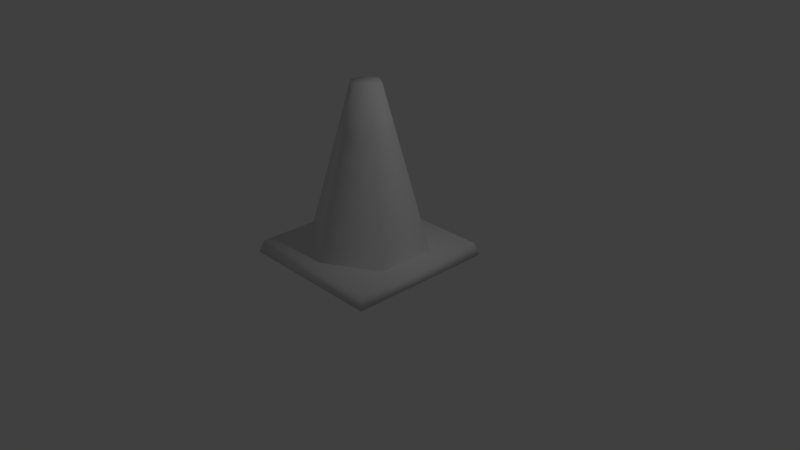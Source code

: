 # Source: cone.blend  (saved by Blender 2.78.0; exported with 4.5.12 LTS)
import bpy
from mathutils import Matrix  # noqa: F401  (used for matrix-valued properties, if any)

bpy.ops.wm.read_factory_settings(use_empty=True)
scene = bpy.context.scene
scene.name = 'Scene'

# ---- collections
col_collection_1 = bpy.data.collections.new('Collection 1'); scene.collection.children.link(col_collection_1)

# ---- materials (node trees are filled in below, after node groups)
mat_material = bpy.data.materials.new('Material')
mat_material.alpha_threshold = 0.0
mat_material.use_transparent_shadow = False
mat_material.roughness = 0.5
mat_material.line_color = (0.0, 0.0, 0.0, 1.0)

# ---- material node trees

# ---- world
world_world = bpy.data.worlds.new('World'); scene.world = world_world
world_world.color = (0.05088, 0.05088, 0.05088)
world_world.use_sun_shadow = False
world_world.sun_shadow_jitter_overblur = 0.0
world_world.cycles.sampling_method = 'MANUAL'

# ---- cameras
cam_camera = bpy.data.cameras.new('Camera')
cam_camera.clip_end = 100.0
cam_camera.lens = 35.0
cam_camera.sensor_width = 32.0
cam_camera.sensor_height = 18.0
cam_camera.ortho_scale = 7.314
cam_camera.dof.focus_distance = 0.0
cam_camera.dof.aperture_fstop = 128.0

# ---- lights
light_lamp = bpy.data.lights.new('Lamp', 'POINT')
light_lamp.transmission_factor = 0.0
light_lamp.cutoff_distance = 30.0
light_lamp.energy = 100.0
light_lamp.shadow_buffer_clip_start = 1.001
light_lamp.shadow_soft_size = 0.1
light_lamp.shadow_maximum_resolution = 0.006
light_lamp.use_absolute_resolution = True

# ---- meshes
me_cube_001 = bpy.data.meshes.new('Cube.001')
me_cube_001.from_pydata([(-0.9988, -1.002, -0.01388), (-0.9503, -0.9537, 0.1491), (-0.9988, 1.002, -0.01388), (-0.9503, 0.9503, 0.1491), (0.9954, -1.002, -0.01388), (0.9468, -0.9537, 0.1491), (0.9954, 1.002, -0.01388), (0.9468, 0.9503, 0.1491), (1.199e-08, 0.8044, 0.1386), (-6.404e-10, 0.198, 2.272), (0.6967, 0.4022, 0.1386), (0.1715, 0.099, 2.272), (0.6967, -0.4022, 0.1386), (0.1715, -0.099, 2.272), (-5.834e-08, -0.8044, 0.1386), (-1.795e-08, -0.198, 2.272), (-0.6967, -0.4022, 0.1386), (-0.1715, -0.099, 2.272), (-0.6967, 0.4022, 0.1386), (-0.1715, 0.099, 2.272), (0.0, -3.045e-09, 2.248), (9.642e-09, 0.6919, 0.5346), (0.5992, 0.3459, 0.5346), (0.5992, -0.3459, 0.5346), (-5.084e-08, -0.6919, 0.5346), (-0.5992, -0.3459, 0.5346), (-0.5992, 0.3459, 0.5346), (7.449e-09, 0.5865, 0.9051), (0.5079, 0.2933, 0.9051), (0.5079, -0.2933, 0.9051), (-4.383e-08, -0.5865, 0.9051), (-0.5079, -0.2933, 0.9051), (-0.5079, 0.2933, 0.9051), (4.655e-09, 0.4523, 1.377), (0.3917, 0.2262, 1.377), (0.3917, -0.2262, 1.377), (-3.489e-08, -0.4523, 1.377), (-0.3917, -0.2262, 1.377), (-0.3917, 0.2262, 1.377), (2.592e-09, 0.3532, 1.725), (0.3059, 0.1766, 1.725), (0.3059, -0.1766, 1.725), (-2.829e-08, -0.3532, 1.725), (-0.3059, -0.1766, 1.725), (-0.3059, 0.1766, 1.725)], [], [(0, 1, 3, 2), (2, 3, 7, 6), (6, 7, 5, 4), (4, 5, 1, 0), (2, 6, 4, 0), (7, 3, 1, 5), (39, 9, 11, 40), (40, 11, 13, 41), (41, 13, 15, 42), (42, 15, 17, 43), (43, 17, 19, 44), (44, 19, 9, 39), (11, 9, 20), (9, 19, 20), (19, 17, 20), (17, 15, 20), (15, 13, 20), (13, 11, 20), (18, 26, 21, 8), (16, 25, 26, 18), (14, 24, 25, 16), (12, 23, 24, 14), (10, 22, 23, 12), (8, 21, 22, 10), (26, 32, 27, 21), (25, 31, 32, 26), (24, 30, 31, 25), (23, 29, 30, 24), (22, 28, 29, 23), (21, 27, 28, 22), (32, 38, 33, 27), (31, 37, 38, 32), (30, 36, 37, 31), (29, 35, 36, 30), (28, 34, 35, 29), (27, 33, 34, 28), (38, 44, 39, 33), (37, 43, 44, 38), (36, 42, 43, 37), (35, 41, 42, 36), (34, 40, 41, 35), (33, 39, 40, 34)])
me_cube_001.polygons.foreach_set('use_smooth', [True] * 42)
_uv = me_cube_001.uv_layers.new(name='UVMap')
_uv.uv.foreach_set('vector', [0.8554, 0.9235, 0.8437, 0.9202, 0.8437, 0.7931, 0.8554, 0.7896, 0.8992, 0.9184, 0.8874, 0.9152, 0.8874, 0.7885, 0.8992, 0.7853, 0.8747, 0.9249, 0.863, 0.9215, 0.863, 0.7943, 0.8747, 0.7911, 0.8343, 0.9226, 0.8226, 0.9193, 0.8226, 0.7927, 0.8343, 0.7894, 0.664, 0.8096, 0.7624, 0.8096, 0.7624, 0.9055, 0.664, 0.9055, 0.5385, 0.8129, 0.6322, 0.8129, 0.6322, 0.9041, 0.5385, 0.9041, 0.4248, 0.843, 0.3973, 0.8574, 0.3926, 0.8561, 0.3939, 0.8251, 0.3939, 0.8251, 0.3926, 0.8561, 0.3892, 0.8595, 0.363, 0.843, 0.363, 0.843, 0.3892, 0.8595, 0.3904, 0.8642, 0.363, 0.8787, 0.363, 0.8787, 0.3904, 0.8642, 0.3951, 0.8655, 0.3939, 0.8965, 0.3939, 0.8965, 0.3951, 0.8655, 0.3986, 0.8621, 0.4248, 0.8787, 0.4248, 0.8787, 0.3986, 0.8621, 0.3973, 0.8574, 0.4248, 0.843, 0.3926, 0.8561, 0.3973, 0.8574, 0.3939, 0.8608, 0.3973, 0.8574, 0.3986, 0.8621, 0.3939, 0.8608, 0.3986, 0.8621, 0.3951, 0.8655, 0.3939, 0.8608, 0.3951, 0.8655, 0.3904, 0.8642, 0.3939, 0.8608, 0.3904, 0.8642, 0.3892, 0.8595, 0.3939, 0.8608, 0.3892, 0.8595, 0.3926, 0.8561, 0.3939, 0.8608, 0.4772, 0.8983, 0.4783, 0.8806, 0.4958, 0.8705, 0.5103, 0.8808, 0.4437, 0.8805, 0.4597, 0.8726, 0.4783, 0.8806, 0.4772, 0.8983, 0.4442, 0.8426, 0.4588, 0.8529, 0.4597, 0.8726, 0.4437, 0.8805, 0.4773, 0.8241, 0.476, 0.8419, 0.4588, 0.8529, 0.4442, 0.8426, 0.5103, 0.8428, 0.4943, 0.8508, 0.476, 0.8419, 0.4773, 0.8241, 0.5103, 0.8808, 0.4958, 0.8705, 0.4943, 0.8508, 0.5103, 0.8428, 0.1987, 0.9401, 0.2022, 0.8725, 0.2561, 0.8304, 0.3128, 0.8669, 0.08112, 0.8727, 0.1422, 0.843, 0.2022, 0.8725, 0.1987, 0.9401, 0.08078, 0.737, 0.1375, 0.7743, 0.1422, 0.843, 0.08112, 0.8727, 0.197, 0.6666, 0.1936, 0.7343, 0.1375, 0.7743, 0.08078, 0.737, 0.3156, 0.733, 0.2544, 0.762, 0.1936, 0.7343, 0.197, 0.6666, 0.3128, 0.8669, 0.2561, 0.8304, 0.2544, 0.762, 0.3156, 0.733, 0.7595, 0.7296, 0.6503, 0.51, 0.7017, 0.3823, 0.9471, 0.401, 0.3799, 0.7296, 0.5197, 0.5292, 0.6503, 0.51, 0.7595, 0.7296, 0.1993, 0.3994, 0.4447, 0.4181, 0.5197, 0.5292, 0.3799, 0.7296, 0.3869, 0.07085, 0.4962, 0.2904, 0.4447, 0.4181, 0.1993, 0.3994, 0.7665, 0.07085, 0.6268, 0.2713, 0.4962, 0.2904, 0.3869, 0.07085, 0.9471, 0.401, 0.7017, 0.3823, 0.6268, 0.2713, 0.7665, 0.07085, 0.3072, 0.8661, 0.2409, 0.8209, 0.2361, 0.7749, 0.3075, 0.7394, 0.1971, 0.9291, 0.2024, 0.8489, 0.2409, 0.8209, 0.3072, 0.8661, 0.08673, 0.8665, 0.1584, 0.8308, 0.2024, 0.8489, 0.1971, 0.9291, 0.08673, 0.7396, 0.1522, 0.785, 0.1584, 0.8308, 0.08673, 0.8665, 0.1962, 0.6788, 0.1917, 0.7589, 0.1522, 0.785, 0.08673, 0.7396, 0.3075, 0.7394, 0.2361, 0.7749, 0.1917, 0.7589, 0.1962, 0.6788])
me_cube_001.materials.append(mat_material)
me_cube_001.use_remesh_preserve_volume = False
me_cube_001.use_remesh_preserve_attributes = False
me_cube_001.use_mirror_vertex_groups = False
me_cube_001.update()

# ---- objects
ob_cube = bpy.data.objects.new('Cube', me_cube_001)
ob_lamp = bpy.data.objects.new('Lamp', light_lamp)
ob_camera = bpy.data.objects.new('Camera', cam_camera)

# ---- transforms, parenting, visibility, modifiers, constraints
ob_cube.location = (0.0, 0.0, 0.02393)
ob_cube.lineart.crease_threshold = 0.0
ob_lamp.location = (4.076, 1.005, 5.904)
ob_lamp.rotation_euler = (0.6503, 0.05522, 1.866)
ob_lamp.lock_rotations_4d = False
ob_lamp.empty_display_type = 'ARROWS'
ob_lamp.color = (0.0, 0.0, 0.0, 0.0)
ob_lamp.lineart.crease_threshold = 0.0
ob_camera.location = (7.481, -6.508, 5.344)
ob_camera.rotation_euler = (1.109, 0.0, 0.8149)
ob_camera.lock_rotations_4d = False
ob_camera.empty_display_type = 'ARROWS'
ob_camera.color = (0.0, 0.0, 0.0, 0.0)
ob_camera.display_type = 'WIRE'
ob_camera.lineart.crease_threshold = 0.0

# ---- collection membership
col_collection_1.objects.link(ob_cube)
col_collection_1.objects.link(ob_lamp)
col_collection_1.objects.link(ob_camera)

# ---- scene / render settings (as saved in the file)
scene.camera = ob_camera
scene.frame_start = 1; scene.frame_end = 250; scene.frame_set(1)
scene.render.engine = 'BLENDER_EEVEE_NEXT'
scene.render.resolution_percentage = 50
scene.render.dither_intensity = 0.0
scene.cycles.use_denoising = False
scene.cycles.samples = 128
scene.cycles.sampling_pattern = 'TABULATED_SOBOL'
scene.cycles.light_sampling_threshold = 0.0
scene.cycles.use_adaptive_sampling = False
scene.cycles.use_light_tree = False
scene.cycles.blur_glossy = 0.0
scene.cycles.sample_clamp_indirect = 0.0
scene.view_settings.view_transform = 'Standard'
bpy.context.view_layer.update()
